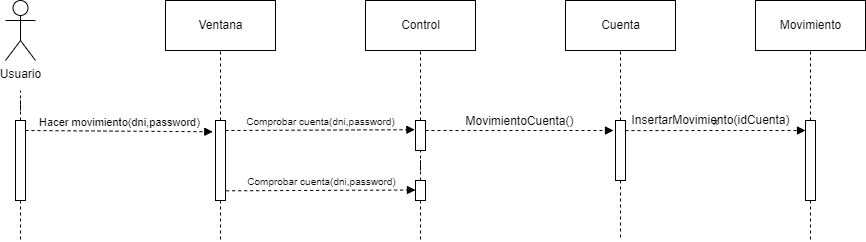

The diagram above was exported from draw.io. Its source (the exported page's mxGraphModel, read from the mxfile embedded in the PNG):
<mxGraphModel dx="722" dy="865" grid="1" gridSize="10" guides="1" tooltips="1" connect="1" arrows="1" fold="1" page="1" pageScale="1" pageWidth="827" pageHeight="1169" math="0" shadow="0">
  <root>
    <mxCell id="0" />
    <mxCell id="1" parent="0" />
    <mxCell id="h8rT_uW-x1awZvRyE78_-1" value="Usuario" style="shape=umlActor;verticalLabelPosition=bottom;verticalAlign=top;html=1;" parent="1" vertex="1">
      <mxGeometry x="90" y="320" width="30" height="60" as="geometry" />
    </mxCell>
    <mxCell id="h8rT_uW-x1awZvRyE78_-2" value="Ventana" style="html=1;" parent="1" vertex="1">
      <mxGeometry x="250" y="320" width="110" height="50" as="geometry" />
    </mxCell>
    <mxCell id="h8rT_uW-x1awZvRyE78_-3" value="Control" style="html=1;" parent="1" vertex="1">
      <mxGeometry x="450" y="320" width="110" height="50" as="geometry" />
    </mxCell>
    <mxCell id="h8rT_uW-x1awZvRyE78_-4" value="Cuenta" style="html=1;" parent="1" vertex="1">
      <mxGeometry x="650" y="320" width="110" height="50" as="geometry" />
    </mxCell>
    <mxCell id="h8rT_uW-x1awZvRyE78_-5" style="edgeStyle=orthogonalEdgeStyle;rounded=0;orthogonalLoop=1;jettySize=auto;html=1;endArrow=none;endFill=0;dashed=1;" parent="1" source="h8rT_uW-x1awZvRyE78_-7" edge="1">
      <mxGeometry relative="1" as="geometry">
        <mxPoint x="105" y="410" as="targetPoint" />
      </mxGeometry>
    </mxCell>
    <mxCell id="h8rT_uW-x1awZvRyE78_-6" style="edgeStyle=orthogonalEdgeStyle;rounded=0;orthogonalLoop=1;jettySize=auto;html=1;dashed=1;endArrow=none;endFill=0;" parent="1" source="h8rT_uW-x1awZvRyE78_-7" edge="1">
      <mxGeometry relative="1" as="geometry">
        <mxPoint x="105" y="560" as="targetPoint" />
      </mxGeometry>
    </mxCell>
    <mxCell id="h8rT_uW-x1awZvRyE78_-7" value="" style="html=1;points=[];perimeter=orthogonalPerimeter;" parent="1" vertex="1">
      <mxGeometry x="100" y="440" width="10" height="80" as="geometry" />
    </mxCell>
    <mxCell id="h8rT_uW-x1awZvRyE78_-8" style="edgeStyle=orthogonalEdgeStyle;rounded=0;orthogonalLoop=1;jettySize=auto;html=1;entryX=0.5;entryY=1;entryDx=0;entryDy=0;dashed=1;endArrow=none;endFill=0;" parent="1" source="h8rT_uW-x1awZvRyE78_-10" target="h8rT_uW-x1awZvRyE78_-2" edge="1">
      <mxGeometry relative="1" as="geometry" />
    </mxCell>
    <mxCell id="h8rT_uW-x1awZvRyE78_-9" style="edgeStyle=orthogonalEdgeStyle;rounded=0;orthogonalLoop=1;jettySize=auto;html=1;dashed=1;fontSize=9;endArrow=none;endFill=0;" parent="1" source="h8rT_uW-x1awZvRyE78_-10" edge="1">
      <mxGeometry relative="1" as="geometry">
        <mxPoint x="305" y="560" as="targetPoint" />
      </mxGeometry>
    </mxCell>
    <mxCell id="h8rT_uW-x1awZvRyE78_-10" value="" style="html=1;points=[];perimeter=orthogonalPerimeter;" parent="1" vertex="1">
      <mxGeometry x="300" y="440" width="10" height="80" as="geometry" />
    </mxCell>
    <mxCell id="h8rT_uW-x1awZvRyE78_-11" style="edgeStyle=orthogonalEdgeStyle;rounded=0;orthogonalLoop=1;jettySize=auto;html=1;dashed=1;endArrow=none;endFill=0;" parent="1" target="h8rT_uW-x1awZvRyE78_-3" edge="1">
      <mxGeometry relative="1" as="geometry">
        <mxPoint x="505" y="440" as="sourcePoint" />
      </mxGeometry>
    </mxCell>
    <mxCell id="h8rT_uW-x1awZvRyE78_-12" style="edgeStyle=orthogonalEdgeStyle;rounded=0;orthogonalLoop=1;jettySize=auto;html=1;dashed=1;fontSize=9;endArrow=none;endFill=0;" parent="1" edge="1">
      <mxGeometry relative="1" as="geometry">
        <mxPoint x="505" y="560" as="targetPoint" />
        <mxPoint x="505" y="520" as="sourcePoint" />
      </mxGeometry>
    </mxCell>
    <mxCell id="h8rT_uW-x1awZvRyE78_-14" style="edgeStyle=orthogonalEdgeStyle;rounded=0;orthogonalLoop=1;jettySize=auto;html=1;dashed=1;endArrow=none;endFill=0;" parent="1" source="h8rT_uW-x1awZvRyE78_-16" target="h8rT_uW-x1awZvRyE78_-4" edge="1">
      <mxGeometry relative="1" as="geometry" />
    </mxCell>
    <mxCell id="h8rT_uW-x1awZvRyE78_-15" style="edgeStyle=orthogonalEdgeStyle;rounded=0;orthogonalLoop=1;jettySize=auto;html=1;dashed=1;fontSize=9;endArrow=none;endFill=0;" parent="1" source="h8rT_uW-x1awZvRyE78_-16" edge="1">
      <mxGeometry relative="1" as="geometry">
        <mxPoint x="705" y="560" as="targetPoint" />
      </mxGeometry>
    </mxCell>
    <mxCell id="h8rT_uW-x1awZvRyE78_-16" value="" style="html=1;points=[];perimeter=orthogonalPerimeter;" parent="1" vertex="1">
      <mxGeometry x="700" y="440" width="10" height="60" as="geometry" />
    </mxCell>
    <mxCell id="h8rT_uW-x1awZvRyE78_-17" value="Hacer movimiento(dni,password)" style="html=1;verticalAlign=bottom;endArrow=block;rounded=0;dashed=1;entryX=-0.272;entryY=0.141;entryDx=0;entryDy=0;entryPerimeter=0;" parent="1" target="h8rT_uW-x1awZvRyE78_-10" edge="1">
      <mxGeometry width="80" relative="1" as="geometry">
        <mxPoint x="110" y="450" as="sourcePoint" />
        <mxPoint x="190" y="450" as="targetPoint" />
      </mxGeometry>
    </mxCell>
    <mxCell id="h8rT_uW-x1awZvRyE78_-18" value="&lt;font size=&quot;1&quot;&gt;Comprobar cuenta(dni,password)&lt;/font&gt;" style="html=1;verticalAlign=bottom;endArrow=block;rounded=0;dashed=1;entryX=-0.066;entryY=0.115;entryDx=0;entryDy=0;entryPerimeter=0;" parent="1" edge="1">
      <mxGeometry width="80" relative="1" as="geometry">
        <mxPoint x="310" y="450" as="sourcePoint" />
        <mxPoint x="499.3399999999999" y="449.20000000000005" as="targetPoint" />
      </mxGeometry>
    </mxCell>
    <mxCell id="h8rT_uW-x1awZvRyE78_-19" value="&lt;font style=&quot;font-size: 12px;&quot;&gt;MovimientoCuenta()&lt;/font&gt;" style="html=1;verticalAlign=bottom;endArrow=block;rounded=0;dashed=1;fontSize=9;entryX=-0.2;entryY=0.167;entryDx=0;entryDy=0;entryPerimeter=0;" parent="1" target="h8rT_uW-x1awZvRyE78_-16" edge="1">
      <mxGeometry width="80" relative="1" as="geometry">
        <mxPoint x="510" y="450" as="sourcePoint" />
        <mxPoint x="590" y="450" as="targetPoint" />
      </mxGeometry>
    </mxCell>
    <mxCell id="h8rT_uW-x1awZvRyE78_-23" value="Movimiento" style="html=1;" parent="1" vertex="1">
      <mxGeometry x="840" y="320" width="110" height="50" as="geometry" />
    </mxCell>
    <mxCell id="h8rT_uW-x1awZvRyE78_-24" style="edgeStyle=orthogonalEdgeStyle;rounded=0;orthogonalLoop=1;jettySize=auto;html=1;dashed=1;endArrow=none;endFill=0;" parent="1" source="h8rT_uW-x1awZvRyE78_-26" target="h8rT_uW-x1awZvRyE78_-23" edge="1">
      <mxGeometry relative="1" as="geometry" />
    </mxCell>
    <mxCell id="h8rT_uW-x1awZvRyE78_-25" style="edgeStyle=orthogonalEdgeStyle;rounded=0;orthogonalLoop=1;jettySize=auto;html=1;dashed=1;endArrow=none;endFill=0;" parent="1" source="h8rT_uW-x1awZvRyE78_-26" edge="1">
      <mxGeometry relative="1" as="geometry">
        <mxPoint x="895" y="560" as="targetPoint" />
      </mxGeometry>
    </mxCell>
    <mxCell id="h8rT_uW-x1awZvRyE78_-26" value="" style="html=1;points=[];perimeter=orthogonalPerimeter;" parent="1" vertex="1">
      <mxGeometry x="890" y="440" width="10" height="80" as="geometry" />
    </mxCell>
    <mxCell id="h8rT_uW-x1awZvRyE78_-27" value="x" style="html=1;verticalAlign=bottom;endArrow=block;rounded=0;dashed=1;fontSize=9;" parent="1" edge="1">
      <mxGeometry width="80" relative="1" as="geometry">
        <mxPoint x="710" y="450.0999999999999" as="sourcePoint" />
        <mxPoint x="890" y="450" as="targetPoint" />
      </mxGeometry>
    </mxCell>
    <mxCell id="h8rT_uW-x1awZvRyE78_-28" value="" style="html=1;points=[];perimeter=orthogonalPerimeter;" parent="1" vertex="1">
      <mxGeometry x="500" y="440" width="10" height="30" as="geometry" />
    </mxCell>
    <mxCell id="h8rT_uW-x1awZvRyE78_-30" style="edgeStyle=orthogonalEdgeStyle;rounded=0;orthogonalLoop=1;jettySize=auto;html=1;endArrow=none;endFill=0;dashed=1;" parent="1" source="h8rT_uW-x1awZvRyE78_-29" target="h8rT_uW-x1awZvRyE78_-28" edge="1">
      <mxGeometry relative="1" as="geometry" />
    </mxCell>
    <mxCell id="h8rT_uW-x1awZvRyE78_-29" value="" style="html=1;points=[];perimeter=orthogonalPerimeter;" parent="1" vertex="1">
      <mxGeometry x="500" y="500" width="10" height="20" as="geometry" />
    </mxCell>
    <mxCell id="h8rT_uW-x1awZvRyE78_-31" value="InsertarMovimiento(idCuenta)" style="text;html=1;align=center;verticalAlign=middle;resizable=0;points=[];autosize=1;strokeColor=none;fillColor=none;" parent="1" vertex="1">
      <mxGeometry x="710" y="430" width="170" height="20" as="geometry" />
    </mxCell>
    <mxCell id="EJNQ9O2jtVDCm5LQsJsi-1" value="&lt;font size=&quot;1&quot;&gt;Comprobar cuenta(dni,password)&lt;/font&gt;" style="html=1;verticalAlign=bottom;endArrow=block;rounded=0;dashed=1;entryX=-0.066;entryY=0.115;entryDx=0;entryDy=0;entryPerimeter=0;" parent="1" edge="1">
      <mxGeometry width="80" relative="1" as="geometry">
        <mxPoint x="310.66" y="510.3" as="sourcePoint" />
        <mxPoint x="499.99999999999994" y="509.50000000000006" as="targetPoint" />
      </mxGeometry>
    </mxCell>
  </root>
</mxGraphModel>